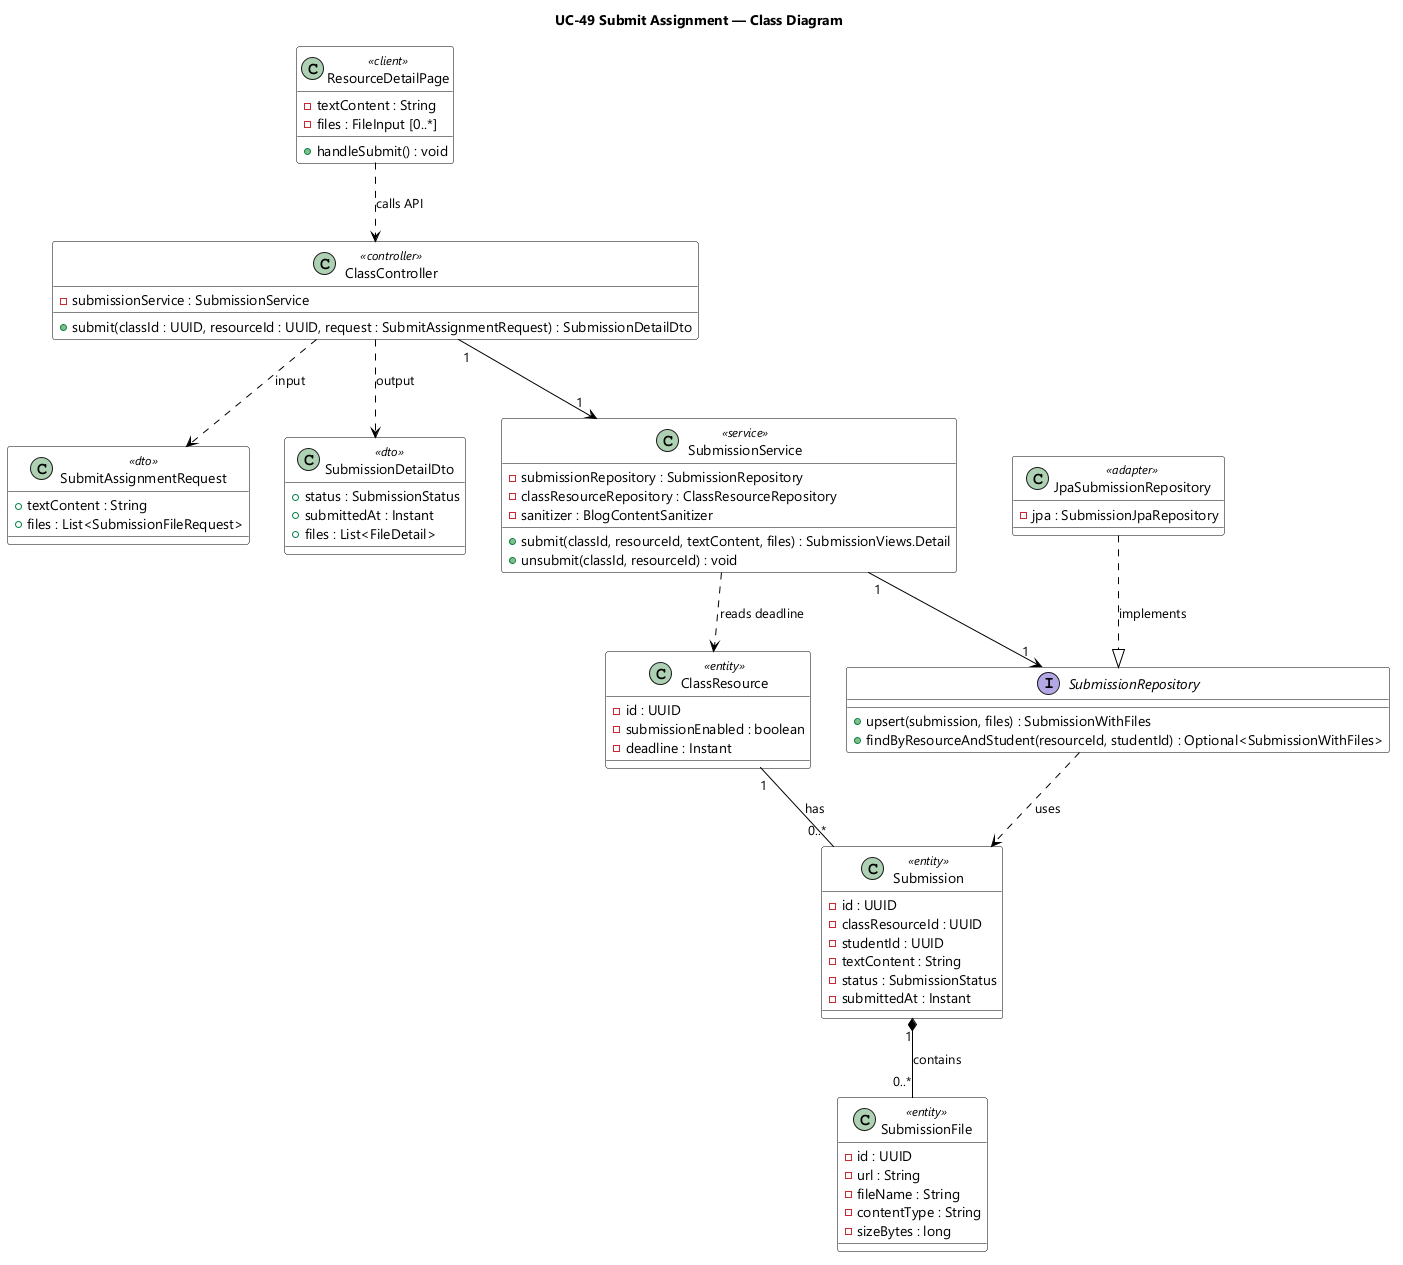

The diagram above was rendered by PlantUML. Its source (embedded in the PNG):
@startuml UC-49 Submit Assignment - Class Diagram
skinparamlocked dpi 96
skinparam defaultFontName "Segoe UI"
skinparam shadowing false
skinparam classBackgroundColor #FFFFFF
skinparam classBorderColor #000000
skinparam noteBackgroundColor #F5F5F5
skinparam noteBorderColor #666666
skinparam ArrowColor #000000
title UC-49 Submit Assignment — Class Diagram

class ResourceDetailPage <<client>> {
  - textContent : String
  - files : FileInput [0..*]
  + handleSubmit() : void
}

class SubmitAssignmentRequest <<dto>> {
  + textContent : String
  + files : List<SubmissionFileRequest>
}

class SubmissionDetailDto <<dto>> {
  + status : SubmissionStatus
  + submittedAt : Instant
  + files : List<FileDetail>
}

class ClassController <<controller>> {
  - submissionService : SubmissionService
  + submit(classId : UUID, resourceId : UUID, request : SubmitAssignmentRequest) : SubmissionDetailDto
}

class SubmissionService <<service>> {
  - submissionRepository : SubmissionRepository
  - classResourceRepository : ClassResourceRepository
  - sanitizer : BlogContentSanitizer
  + submit(classId, resourceId, textContent, files) : SubmissionViews.Detail
  + unsubmit(classId, resourceId) : void
}

interface SubmissionRepository {
  + upsert(submission, files) : SubmissionWithFiles
  + findByResourceAndStudent(resourceId, studentId) : Optional<SubmissionWithFiles>
}

class JpaSubmissionRepository <<adapter>> {
  - jpa : SubmissionJpaRepository
}

class Submission <<entity>> {
  - id : UUID
  - classResourceId : UUID
  - studentId : UUID
  - textContent : String
  - status : SubmissionStatus
  - submittedAt : Instant
}

class SubmissionFile <<entity>> {
  - id : UUID
  - url : String
  - fileName : String
  - contentType : String
  - sizeBytes : long
}

class ClassResource <<entity>> {
  - id : UUID
  - submissionEnabled : boolean
  - deadline : Instant
}

ResourceDetailPage ..> ClassController : calls API
ClassController ..> SubmitAssignmentRequest : input
ClassController ..> SubmissionDetailDto : output
ClassController "1" --> "1" SubmissionService
SubmissionService "1" --> "1" SubmissionRepository
SubmissionService ..> ClassResource : reads deadline
JpaSubmissionRepository ..|> SubmissionRepository : implements
SubmissionRepository ..> Submission : uses
Submission "1" *-- "0..*" SubmissionFile : contains
ClassResource "1" -- "0..*" Submission : has

@enduml